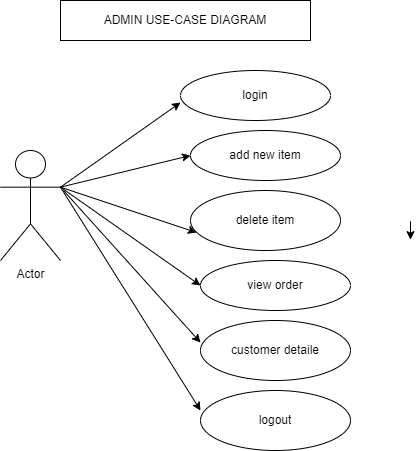

The diagram above was exported from draw.io. Its source (the exported page's mxGraphModel, read from the mxfile embedded in the PNG):
<mxGraphModel dx="880" dy="468" grid="1" gridSize="10" guides="1" tooltips="1" connect="1" arrows="1" fold="1" page="1" pageScale="1" pageWidth="850" pageHeight="1100" math="0" shadow="0">
  <root>
    <mxCell id="0" />
    <mxCell id="1" parent="0" />
    <mxCell id="pvSOfjxtMb3zKmTb7rm5-2" value="Actor" style="shape=umlActor;verticalLabelPosition=bottom;verticalAlign=top;html=1;outlineConnect=0;" vertex="1" parent="1">
      <mxGeometry x="200" y="270" width="60" height="110" as="geometry" />
    </mxCell>
    <mxCell id="pvSOfjxtMb3zKmTb7rm5-3" value="login" style="ellipse;whiteSpace=wrap;html=1;" vertex="1" parent="1">
      <mxGeometry x="380" y="190" width="150" height="50" as="geometry" />
    </mxCell>
    <mxCell id="pvSOfjxtMb3zKmTb7rm5-4" value="add new item" style="ellipse;whiteSpace=wrap;html=1;" vertex="1" parent="1">
      <mxGeometry x="390" y="250" width="150" height="50" as="geometry" />
    </mxCell>
    <mxCell id="pvSOfjxtMb3zKmTb7rm5-5" value="delete item" style="ellipse;whiteSpace=wrap;html=1;" vertex="1" parent="1">
      <mxGeometry x="390" y="310" width="150" height="60" as="geometry" />
    </mxCell>
    <mxCell id="pvSOfjxtMb3zKmTb7rm5-6" value="view order" style="ellipse;whiteSpace=wrap;html=1;" vertex="1" parent="1">
      <mxGeometry x="400" y="380" width="150" height="50" as="geometry" />
    </mxCell>
    <mxCell id="pvSOfjxtMb3zKmTb7rm5-7" value="customer detaile" style="ellipse;whiteSpace=wrap;html=1;" vertex="1" parent="1">
      <mxGeometry x="400" y="440" width="150" height="60" as="geometry" />
    </mxCell>
    <mxCell id="pvSOfjxtMb3zKmTb7rm5-8" value="ADMIN USE-CASE DIAGRAM" style="rounded=0;whiteSpace=wrap;html=1;" vertex="1" parent="1">
      <mxGeometry x="260" y="120" width="250" height="40" as="geometry" />
    </mxCell>
    <mxCell id="pvSOfjxtMb3zKmTb7rm5-9" value="logout" style="ellipse;whiteSpace=wrap;html=1;" vertex="1" parent="1">
      <mxGeometry x="400" y="510" width="150" height="60" as="geometry" />
    </mxCell>
    <mxCell id="pvSOfjxtMb3zKmTb7rm5-11" value="" style="endArrow=classic;html=1;rounded=0;entryX=0.04;entryY=0.7;entryDx=0;entryDy=0;entryPerimeter=0;exitX=1;exitY=0.3333333333333333;exitDx=0;exitDy=0;exitPerimeter=0;" edge="1" parent="1" source="pvSOfjxtMb3zKmTb7rm5-2" target="pvSOfjxtMb3zKmTb7rm5-5">
      <mxGeometry width="50" height="50" relative="1" as="geometry">
        <mxPoint x="400" y="370" as="sourcePoint" />
        <mxPoint x="450" y="320" as="targetPoint" />
      </mxGeometry>
    </mxCell>
    <mxCell id="pvSOfjxtMb3zKmTb7rm5-12" value="" style="endArrow=classic;html=1;rounded=0;" edge="1" parent="1">
      <mxGeometry width="50" height="50" relative="1" as="geometry">
        <mxPoint x="610" y="340.83333333333337" as="sourcePoint" />
        <mxPoint x="610" y="359.16666666666663" as="targetPoint" />
      </mxGeometry>
    </mxCell>
    <mxCell id="pvSOfjxtMb3zKmTb7rm5-19" value="" style="endArrow=classic;html=1;rounded=0;entryX=0;entryY=0.5;entryDx=0;entryDy=0;exitX=1;exitY=0.3333333333333333;exitDx=0;exitDy=0;exitPerimeter=0;" edge="1" parent="1" source="pvSOfjxtMb3zKmTb7rm5-2" target="pvSOfjxtMb3zKmTb7rm5-6">
      <mxGeometry width="50" height="50" relative="1" as="geometry">
        <mxPoint x="400" y="370" as="sourcePoint" />
        <mxPoint x="450" y="320" as="targetPoint" />
      </mxGeometry>
    </mxCell>
    <mxCell id="pvSOfjxtMb3zKmTb7rm5-20" value="" style="endArrow=classic;html=1;rounded=0;entryX=-0.02;entryY=0.367;entryDx=0;entryDy=0;entryPerimeter=0;" edge="1" parent="1">
      <mxGeometry width="50" height="50" relative="1" as="geometry">
        <mxPoint x="263" y="310" as="sourcePoint" />
        <mxPoint x="400" y="462.02" as="targetPoint" />
      </mxGeometry>
    </mxCell>
    <mxCell id="pvSOfjxtMb3zKmTb7rm5-21" value="" style="endArrow=classic;html=1;rounded=0;entryX=0;entryY=0.333;entryDx=0;entryDy=0;entryPerimeter=0;exitX=1;exitY=0.3333333333333333;exitDx=0;exitDy=0;exitPerimeter=0;" edge="1" parent="1" source="pvSOfjxtMb3zKmTb7rm5-2" target="pvSOfjxtMb3zKmTb7rm5-9">
      <mxGeometry width="50" height="50" relative="1" as="geometry">
        <mxPoint x="400" y="370" as="sourcePoint" />
        <mxPoint x="450" y="320" as="targetPoint" />
      </mxGeometry>
    </mxCell>
    <mxCell id="pvSOfjxtMb3zKmTb7rm5-27" value="" style="endArrow=classic;html=1;rounded=0;entryX=0;entryY=0.5;entryDx=0;entryDy=0;exitX=1;exitY=0.3333333333333333;exitDx=0;exitDy=0;exitPerimeter=0;" edge="1" parent="1" source="pvSOfjxtMb3zKmTb7rm5-2" target="pvSOfjxtMb3zKmTb7rm5-4">
      <mxGeometry width="50" height="50" relative="1" as="geometry">
        <mxPoint x="400" y="370" as="sourcePoint" />
        <mxPoint x="450" y="320" as="targetPoint" />
      </mxGeometry>
    </mxCell>
    <mxCell id="pvSOfjxtMb3zKmTb7rm5-29" value="" style="endArrow=classic;html=1;rounded=0;entryX=0;entryY=0.64;entryDx=0;entryDy=0;entryPerimeter=0;exitX=1;exitY=0.3333333333333333;exitDx=0;exitDy=0;exitPerimeter=0;" edge="1" parent="1" source="pvSOfjxtMb3zKmTb7rm5-2" target="pvSOfjxtMb3zKmTb7rm5-3">
      <mxGeometry width="50" height="50" relative="1" as="geometry">
        <mxPoint x="270" y="300" as="sourcePoint" />
        <mxPoint x="450" y="320" as="targetPoint" />
      </mxGeometry>
    </mxCell>
  </root>
</mxGraphModel>